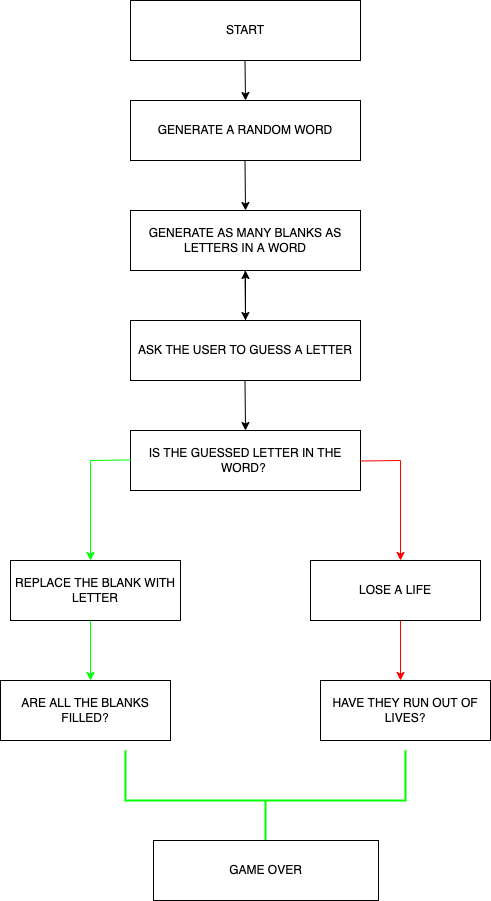

The diagram above was exported from draw.io. Its source (the exported page's mxGraphModel, read from the mxfile embedded in the PNG):
<mxGraphModel dx="1426" dy="794" grid="1" gridSize="10" guides="1" tooltips="1" connect="1" arrows="1" fold="1" page="1" pageScale="1" pageWidth="850" pageHeight="1100" math="0" shadow="0">
  <root>
    <mxCell id="0" />
    <mxCell id="1" parent="0" />
    <mxCell id="5ky8ygMUdfv15AC0uJpJ-3" value="START" style="rounded=0;whiteSpace=wrap;html=1;" vertex="1" parent="1">
      <mxGeometry x="290" y="40" width="230" height="60" as="geometry" />
    </mxCell>
    <mxCell id="5ky8ygMUdfv15AC0uJpJ-4" value="" style="endArrow=classic;html=1;rounded=0;" edge="1" parent="1">
      <mxGeometry width="50" height="50" relative="1" as="geometry">
        <mxPoint x="404.5" y="100" as="sourcePoint" />
        <mxPoint x="405" y="140" as="targetPoint" />
      </mxGeometry>
    </mxCell>
    <mxCell id="5ky8ygMUdfv15AC0uJpJ-5" value="GENERATE A RANDOM WORD" style="rounded=0;whiteSpace=wrap;html=1;" vertex="1" parent="1">
      <mxGeometry x="290" y="140" width="230" height="60" as="geometry" />
    </mxCell>
    <mxCell id="5ky8ygMUdfv15AC0uJpJ-7" value="" style="endArrow=classic;html=1;rounded=0;" edge="1" parent="1">
      <mxGeometry width="50" height="50" relative="1" as="geometry">
        <mxPoint x="404.5" y="200" as="sourcePoint" />
        <mxPoint x="405" y="250" as="targetPoint" />
      </mxGeometry>
    </mxCell>
    <mxCell id="5ky8ygMUdfv15AC0uJpJ-8" value="GENERATE AS MANY BLANKS AS LETTERS IN A WORD" style="rounded=0;whiteSpace=wrap;html=1;" vertex="1" parent="1">
      <mxGeometry x="290" y="250" width="230" height="60" as="geometry" />
    </mxCell>
    <mxCell id="5ky8ygMUdfv15AC0uJpJ-13" value="" style="edgeStyle=orthogonalEdgeStyle;rounded=0;orthogonalLoop=1;jettySize=auto;html=1;" edge="1" parent="1" source="5ky8ygMUdfv15AC0uJpJ-9" target="5ky8ygMUdfv15AC0uJpJ-8">
      <mxGeometry relative="1" as="geometry" />
    </mxCell>
    <mxCell id="5ky8ygMUdfv15AC0uJpJ-9" value="ASK THE USER TO GUESS A LETTER" style="rounded=0;whiteSpace=wrap;html=1;" vertex="1" parent="1">
      <mxGeometry x="290" y="360" width="230" height="60" as="geometry" />
    </mxCell>
    <mxCell id="5ky8ygMUdfv15AC0uJpJ-11" value="" style="endArrow=classic;html=1;rounded=0;" edge="1" parent="1">
      <mxGeometry width="50" height="50" relative="1" as="geometry">
        <mxPoint x="404.5" y="310" as="sourcePoint" />
        <mxPoint x="405" y="360" as="targetPoint" />
      </mxGeometry>
    </mxCell>
    <mxCell id="5ky8ygMUdfv15AC0uJpJ-12" value="IS THE GUESSED LETTER IN THE WORD?&amp;nbsp;" style="rounded=0;whiteSpace=wrap;html=1;" vertex="1" parent="1">
      <mxGeometry x="290" y="470" width="230" height="60" as="geometry" />
    </mxCell>
    <mxCell id="5ky8ygMUdfv15AC0uJpJ-14" value="" style="endArrow=classic;html=1;rounded=0;" edge="1" parent="1">
      <mxGeometry width="50" height="50" relative="1" as="geometry">
        <mxPoint x="404.5" y="420" as="sourcePoint" />
        <mxPoint x="405" y="470" as="targetPoint" />
      </mxGeometry>
    </mxCell>
    <mxCell id="5ky8ygMUdfv15AC0uJpJ-15" value="" style="endArrow=none;html=1;rounded=0;strokeColor=#00FF00;" edge="1" parent="1">
      <mxGeometry width="50" height="50" relative="1" as="geometry">
        <mxPoint x="250" y="500" as="sourcePoint" />
        <mxPoint x="290" y="499.5" as="targetPoint" />
      </mxGeometry>
    </mxCell>
    <mxCell id="5ky8ygMUdfv15AC0uJpJ-16" value="" style="endArrow=none;html=1;rounded=0;strokeColor=#FF0000;" edge="1" parent="1">
      <mxGeometry width="50" height="50" relative="1" as="geometry">
        <mxPoint x="520" y="500.5" as="sourcePoint" />
        <mxPoint x="560" y="500" as="targetPoint" />
      </mxGeometry>
    </mxCell>
    <mxCell id="5ky8ygMUdfv15AC0uJpJ-17" value="" style="endArrow=classic;html=1;rounded=0;strokeColor=#00FF00;" edge="1" parent="1">
      <mxGeometry width="50" height="50" relative="1" as="geometry">
        <mxPoint x="250" y="500" as="sourcePoint" />
        <mxPoint x="250" y="600" as="targetPoint" />
      </mxGeometry>
    </mxCell>
    <mxCell id="5ky8ygMUdfv15AC0uJpJ-18" value="" style="endArrow=classic;html=1;rounded=0;strokeColor=#FF0000;" edge="1" parent="1">
      <mxGeometry width="50" height="50" relative="1" as="geometry">
        <mxPoint x="560" y="500" as="sourcePoint" />
        <mxPoint x="560" y="600" as="targetPoint" />
      </mxGeometry>
    </mxCell>
    <mxCell id="5ky8ygMUdfv15AC0uJpJ-19" value="REPLACE THE BLANK WITH LETTER" style="rounded=0;whiteSpace=wrap;html=1;" vertex="1" parent="1">
      <mxGeometry x="170" y="600" width="170" height="60" as="geometry" />
    </mxCell>
    <mxCell id="5ky8ygMUdfv15AC0uJpJ-20" value="LOSE A LIFE" style="rounded=0;whiteSpace=wrap;html=1;" vertex="1" parent="1">
      <mxGeometry x="470" y="600" width="170" height="60" as="geometry" />
    </mxCell>
    <mxCell id="5ky8ygMUdfv15AC0uJpJ-22" value="" style="endArrow=classic;html=1;rounded=0;strokeColor=#FF0000;" edge="1" parent="1">
      <mxGeometry width="50" height="50" relative="1" as="geometry">
        <mxPoint x="560" y="660" as="sourcePoint" />
        <mxPoint x="560" y="720" as="targetPoint" />
      </mxGeometry>
    </mxCell>
    <mxCell id="5ky8ygMUdfv15AC0uJpJ-23" value="" style="endArrow=classic;html=1;rounded=0;strokeColor=#00FF00;" edge="1" parent="1">
      <mxGeometry width="50" height="50" relative="1" as="geometry">
        <mxPoint x="250" y="660" as="sourcePoint" />
        <mxPoint x="250" y="720" as="targetPoint" />
      </mxGeometry>
    </mxCell>
    <mxCell id="5ky8ygMUdfv15AC0uJpJ-24" value="ARE ALL THE BLANKS FILLED?" style="rounded=0;whiteSpace=wrap;html=1;" vertex="1" parent="1">
      <mxGeometry x="160" y="720" width="170" height="60" as="geometry" />
    </mxCell>
    <mxCell id="5ky8ygMUdfv15AC0uJpJ-25" value="HAVE THEY RUN OUT OF LIVES?" style="rounded=0;whiteSpace=wrap;html=1;" vertex="1" parent="1">
      <mxGeometry x="480" y="720" width="170" height="60" as="geometry" />
    </mxCell>
    <mxCell id="5ky8ygMUdfv15AC0uJpJ-26" value="" style="strokeWidth=2;html=1;shape=mxgraph.flowchart.annotation_2;align=left;labelPosition=right;pointerEvents=1;rotation=-90;strokeColor=#00FF00;" vertex="1" parent="1">
      <mxGeometry x="375" y="700" width="100" height="280" as="geometry" />
    </mxCell>
    <mxCell id="5ky8ygMUdfv15AC0uJpJ-27" value="GAME OVER" style="rounded=0;whiteSpace=wrap;html=1;" vertex="1" parent="1">
      <mxGeometry x="313" y="880" width="225" height="60" as="geometry" />
    </mxCell>
  </root>
</mxGraphModel>